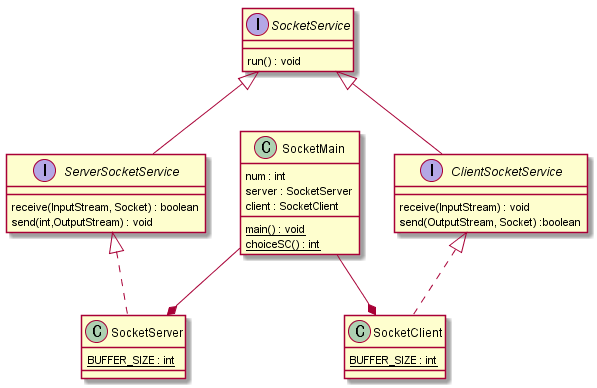

The diagram above was rendered by PlantUML. Its source (embedded in the PNG):
@startuml
interface SocketService{
    run() : void
}

interface ServerSocketService extends SocketService{
    receive(InputStream, Socket) : boolean
    send(int,OutputStream) : void
}

interface ClientSocketService extends SocketService{
	receive(InputStream) : void
	send(OutputStream, Socket) :boolean
}

class SocketClient implements ClientSocketService{
    {static} BUFFER_SIZE : int
}

class SocketServer implements ServerSocketService{
    {static} BUFFER_SIZE : int
}

class SocketMain{
    num : int
    server : SocketServer
    client : SocketClient
    {static} main() : void
    {static} choiceSC() : int
}

SocketMain --* SocketServer
SocketMain --* SocketClient
@enduml